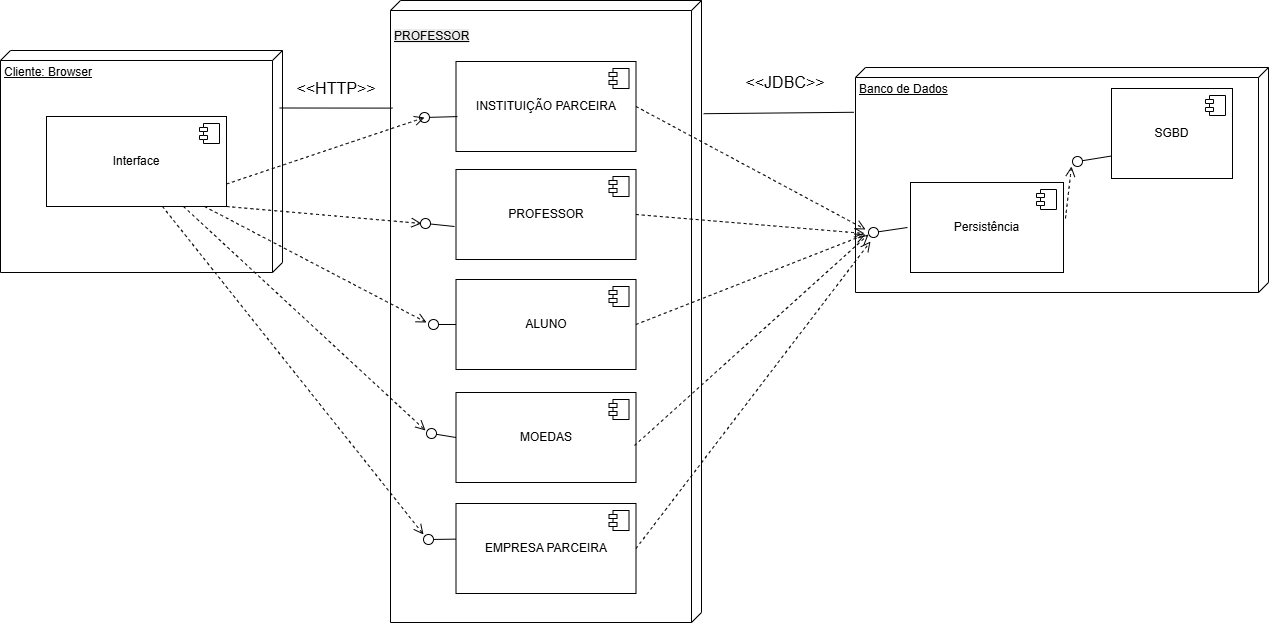

The diagram above was exported from draw.io. Its source (the exported page's mxGraphModel, read from the mxfile embedded in the PNG):
<mxGraphModel dx="1826" dy="1195" grid="0" gridSize="10" guides="1" tooltips="1" connect="1" arrows="1" fold="1" page="0" pageScale="1" pageWidth="827" pageHeight="1169" math="0" shadow="0">
  <root>
    <mxCell id="0" />
    <mxCell id="1" parent="0" />
    <mxCell id="tljOhyBoInIetBLzWFwh-2" value="Cliente: Browser" style="verticalAlign=top;align=left;spacingTop=8;spacingLeft=2;spacingRight=12;shape=cube;size=10;direction=south;fontStyle=4;html=1;whiteSpace=wrap;" parent="1" vertex="1">
      <mxGeometry x="-259" y="-56" width="282" height="222" as="geometry" />
    </mxCell>
    <mxCell id="tljOhyBoInIetBLzWFwh-3" value="&#10;&lt;span style=&quot;color: rgb(0, 0, 0); font-family: Helvetica; font-size: 12px; font-style: normal; font-variant-ligatures: normal; font-variant-caps: normal; font-weight: 400; letter-spacing: normal; orphans: 2; text-align: center; text-indent: 0px; text-transform: none; widows: 2; word-spacing: 0px; -webkit-text-stroke-width: 0px; white-space: normal; background-color: rgb(236, 236, 236); text-decoration-thickness: initial; text-decoration-style: initial; text-decoration-color: initial; display: inline !important; float: none;&quot;&gt;PROFESSOR&lt;/span&gt;&#10;&#10;" style="verticalAlign=top;align=left;spacingTop=8;spacingLeft=2;spacingRight=12;shape=cube;size=10;direction=south;fontStyle=4;html=1;whiteSpace=wrap;" parent="1" vertex="1">
      <mxGeometry x="131" y="-106" width="311" height="622" as="geometry" />
    </mxCell>
    <mxCell id="tljOhyBoInIetBLzWFwh-6" value="" style="endArrow=none;html=1;rounded=0;fontSize=12;startSize=8;endSize=8;curved=1;entryX=0.173;entryY=0.994;entryDx=0;entryDy=0;entryPerimeter=0;exitX=0.259;exitY=0.01;exitDx=0;exitDy=0;exitPerimeter=0;" parent="1" source="tljOhyBoInIetBLzWFwh-2" target="tljOhyBoInIetBLzWFwh-3" edge="1">
      <mxGeometry relative="1" as="geometry">
        <mxPoint x="-9" y="79" as="sourcePoint" />
        <mxPoint x="141" y="79" as="targetPoint" />
      </mxGeometry>
    </mxCell>
    <mxCell id="tljOhyBoInIetBLzWFwh-7" value="&amp;lt;&amp;lt;HTTP&amp;gt;&amp;gt;" style="text;html=1;whiteSpace=wrap;strokeColor=none;fillColor=none;align=center;verticalAlign=middle;rounded=0;fontSize=16;" parent="1" vertex="1">
      <mxGeometry x="47" y="-33" width="60" height="30" as="geometry" />
    </mxCell>
    <mxCell id="tljOhyBoInIetBLzWFwh-9" value="Banco de Dados" style="verticalAlign=top;align=left;spacingTop=8;spacingLeft=2;spacingRight=12;shape=cube;size=10;direction=south;fontStyle=4;html=1;whiteSpace=wrap;" parent="1" vertex="1">
      <mxGeometry x="596" y="-39" width="413" height="225" as="geometry" />
    </mxCell>
    <mxCell id="tljOhyBoInIetBLzWFwh-11" value="" style="endArrow=none;html=1;rounded=0;fontSize=12;startSize=8;endSize=8;curved=1;entryX=0.199;entryY=1.004;entryDx=0;entryDy=0;entryPerimeter=0;exitX=0.182;exitY=-0.007;exitDx=0;exitDy=0;exitPerimeter=0;" parent="1" source="tljOhyBoInIetBLzWFwh-3" target="tljOhyBoInIetBLzWFwh-9" edge="1">
      <mxGeometry relative="1" as="geometry">
        <mxPoint x="436" y="76" as="sourcePoint" />
        <mxPoint x="588" y="79" as="targetPoint" />
      </mxGeometry>
    </mxCell>
    <mxCell id="tljOhyBoInIetBLzWFwh-12" value="&amp;lt;&amp;lt;JDBC&amp;gt;&amp;gt;" style="text;html=1;whiteSpace=wrap;strokeColor=none;fillColor=none;align=center;verticalAlign=middle;rounded=0;fontSize=16;" parent="1" vertex="1">
      <mxGeometry x="496" y="-39" width="60" height="30" as="geometry" />
    </mxCell>
    <mxCell id="tljOhyBoInIetBLzWFwh-13" value="INSTITUIÇÃO PARCEIRA" style="html=1;dropTarget=0;whiteSpace=wrap;" parent="1" vertex="1">
      <mxGeometry x="196.5" y="-45" width="180" height="90" as="geometry" />
    </mxCell>
    <mxCell id="tljOhyBoInIetBLzWFwh-14" value="" style="shape=module;jettyWidth=8;jettyHeight=4;" parent="tljOhyBoInIetBLzWFwh-13" vertex="1">
      <mxGeometry x="1" width="20" height="20" relative="1" as="geometry">
        <mxPoint x="-27" y="7" as="offset" />
      </mxGeometry>
    </mxCell>
    <mxCell id="tljOhyBoInIetBLzWFwh-15" value="PROFESSOR" style="html=1;dropTarget=0;whiteSpace=wrap;" parent="1" vertex="1">
      <mxGeometry x="196.5" y="63" width="180" height="90" as="geometry" />
    </mxCell>
    <mxCell id="tljOhyBoInIetBLzWFwh-16" value="" style="shape=module;jettyWidth=8;jettyHeight=4;" parent="tljOhyBoInIetBLzWFwh-15" vertex="1">
      <mxGeometry x="1" width="20" height="20" relative="1" as="geometry">
        <mxPoint x="-27" y="7" as="offset" />
      </mxGeometry>
    </mxCell>
    <mxCell id="tljOhyBoInIetBLzWFwh-17" value="ALUNO" style="html=1;dropTarget=0;whiteSpace=wrap;" parent="1" vertex="1">
      <mxGeometry x="196.5" y="173" width="180" height="90" as="geometry" />
    </mxCell>
    <mxCell id="tljOhyBoInIetBLzWFwh-18" value="" style="shape=module;jettyWidth=8;jettyHeight=4;" parent="tljOhyBoInIetBLzWFwh-17" vertex="1">
      <mxGeometry x="1" width="20" height="20" relative="1" as="geometry">
        <mxPoint x="-27" y="7" as="offset" />
      </mxGeometry>
    </mxCell>
    <mxCell id="tljOhyBoInIetBLzWFwh-19" value="MOEDAS" style="html=1;dropTarget=0;whiteSpace=wrap;" parent="1" vertex="1">
      <mxGeometry x="196.5" y="286" width="180" height="90" as="geometry" />
    </mxCell>
    <mxCell id="tljOhyBoInIetBLzWFwh-20" value="" style="shape=module;jettyWidth=8;jettyHeight=4;" parent="tljOhyBoInIetBLzWFwh-19" vertex="1">
      <mxGeometry x="1" width="20" height="20" relative="1" as="geometry">
        <mxPoint x="-27" y="7" as="offset" />
      </mxGeometry>
    </mxCell>
    <mxCell id="tljOhyBoInIetBLzWFwh-21" value="EMPRESA PARCEIRA" style="html=1;dropTarget=0;whiteSpace=wrap;" parent="1" vertex="1">
      <mxGeometry x="196.5" y="397" width="180" height="90" as="geometry" />
    </mxCell>
    <mxCell id="tljOhyBoInIetBLzWFwh-22" value="" style="shape=module;jettyWidth=8;jettyHeight=4;" parent="tljOhyBoInIetBLzWFwh-21" vertex="1">
      <mxGeometry x="1" width="20" height="20" relative="1" as="geometry">
        <mxPoint x="-27" y="7" as="offset" />
      </mxGeometry>
    </mxCell>
    <mxCell id="tljOhyBoInIetBLzWFwh-23" value="SGBD" style="html=1;dropTarget=0;whiteSpace=wrap;" parent="1" vertex="1">
      <mxGeometry x="852" y="-18" width="121" height="90" as="geometry" />
    </mxCell>
    <mxCell id="tljOhyBoInIetBLzWFwh-24" value="" style="shape=module;jettyWidth=8;jettyHeight=4;" parent="tljOhyBoInIetBLzWFwh-23" vertex="1">
      <mxGeometry x="1" width="20" height="20" relative="1" as="geometry">
        <mxPoint x="-27" y="7" as="offset" />
      </mxGeometry>
    </mxCell>
    <mxCell id="tljOhyBoInIetBLzWFwh-25" value="Persistência" style="html=1;dropTarget=0;whiteSpace=wrap;" parent="1" vertex="1">
      <mxGeometry x="651" y="76" width="153" height="90" as="geometry" />
    </mxCell>
    <mxCell id="tljOhyBoInIetBLzWFwh-26" value="" style="shape=module;jettyWidth=8;jettyHeight=4;" parent="tljOhyBoInIetBLzWFwh-25" vertex="1">
      <mxGeometry x="1" width="20" height="20" relative="1" as="geometry">
        <mxPoint x="-27" y="7" as="offset" />
      </mxGeometry>
    </mxCell>
    <mxCell id="tljOhyBoInIetBLzWFwh-28" value="" style="ellipse;whiteSpace=wrap;html=1;align=center;aspect=fixed;fillColor=none;strokeColor=none;resizable=0;perimeter=centerPerimeter;rotatable=0;allowArrows=0;points=[];outlineConnect=1;" parent="1" vertex="1">
      <mxGeometry x="493" y="79" width="10" height="10" as="geometry" />
    </mxCell>
    <mxCell id="tljOhyBoInIetBLzWFwh-37" value="Interface" style="html=1;dropTarget=0;whiteSpace=wrap;" parent="1" vertex="1">
      <mxGeometry x="-213" y="10" width="180" height="90" as="geometry" />
    </mxCell>
    <mxCell id="tljOhyBoInIetBLzWFwh-38" value="" style="shape=module;jettyWidth=8;jettyHeight=4;" parent="tljOhyBoInIetBLzWFwh-37" vertex="1">
      <mxGeometry x="1" width="20" height="20" relative="1" as="geometry">
        <mxPoint x="-27" y="7" as="offset" />
      </mxGeometry>
    </mxCell>
    <mxCell id="tljOhyBoInIetBLzWFwh-40" style="edgeStyle=none;curved=1;rounded=0;orthogonalLoop=1;jettySize=auto;html=1;exitX=0.5;exitY=1;exitDx=0;exitDy=0;fontSize=12;startSize=8;endSize=8;" parent="1" source="tljOhyBoInIetBLzWFwh-12" target="tljOhyBoInIetBLzWFwh-12" edge="1">
      <mxGeometry relative="1" as="geometry" />
    </mxCell>
    <mxCell id="tljOhyBoInIetBLzWFwh-42" value="" style="rounded=0;orthogonalLoop=1;jettySize=auto;html=1;endArrow=oval;endFill=0;sketch=0;sourcePerimeterSpacing=0;targetPerimeterSpacing=0;endSize=10;fontSize=12;curved=1;exitX=0.008;exitY=0.612;exitDx=0;exitDy=0;exitPerimeter=0;" parent="1" source="tljOhyBoInIetBLzWFwh-13" target="tljOhyBoInIetBLzWFwh-43" edge="1">
      <mxGeometry relative="1" as="geometry">
        <mxPoint x="49" y="169" as="sourcePoint" />
      </mxGeometry>
    </mxCell>
    <mxCell id="tljOhyBoInIetBLzWFwh-43" value="" style="ellipse;whiteSpace=wrap;html=1;align=center;aspect=fixed;fillColor=none;strokeColor=none;resizable=0;perimeter=centerPerimeter;rotatable=0;allowArrows=0;points=[];outlineConnect=1;" parent="1" vertex="1">
      <mxGeometry x="160" y="6" width="10" height="10" as="geometry" />
    </mxCell>
    <mxCell id="tljOhyBoInIetBLzWFwh-44" value="" style="rounded=0;orthogonalLoop=1;jettySize=auto;html=1;endArrow=oval;endFill=0;sketch=0;sourcePerimeterSpacing=0;targetPerimeterSpacing=0;endSize=10;fontSize=12;curved=1;" parent="1" edge="1">
      <mxGeometry relative="1" as="geometry">
        <mxPoint x="195" y="120" as="sourcePoint" />
        <mxPoint x="166" y="117" as="targetPoint" />
      </mxGeometry>
    </mxCell>
    <mxCell id="tljOhyBoInIetBLzWFwh-45" value="" style="rounded=0;orthogonalLoop=1;jettySize=auto;html=1;endArrow=oval;endFill=0;sketch=0;sourcePerimeterSpacing=0;targetPerimeterSpacing=0;endSize=10;fontSize=12;curved=1;exitX=0;exitY=0.5;exitDx=0;exitDy=0;" parent="1" source="tljOhyBoInIetBLzWFwh-17" edge="1">
      <mxGeometry relative="1" as="geometry">
        <mxPoint x="220" y="205" as="sourcePoint" />
        <mxPoint x="174" y="218" as="targetPoint" />
      </mxGeometry>
    </mxCell>
    <mxCell id="tljOhyBoInIetBLzWFwh-46" value="" style="rounded=0;orthogonalLoop=1;jettySize=auto;html=1;endArrow=oval;endFill=0;sketch=0;sourcePerimeterSpacing=0;targetPerimeterSpacing=0;endSize=10;fontSize=12;curved=1;exitX=0;exitY=0.5;exitDx=0;exitDy=0;" parent="1" source="tljOhyBoInIetBLzWFwh-19" edge="1">
      <mxGeometry relative="1" as="geometry">
        <mxPoint x="210" y="293" as="sourcePoint" />
        <mxPoint x="172" y="327" as="targetPoint" />
      </mxGeometry>
    </mxCell>
    <mxCell id="tljOhyBoInIetBLzWFwh-47" value="" style="rounded=0;orthogonalLoop=1;jettySize=auto;html=1;endArrow=oval;endFill=0;sketch=0;sourcePerimeterSpacing=0;targetPerimeterSpacing=0;endSize=10;fontSize=12;curved=1;exitX=-0.002;exitY=0.396;exitDx=0;exitDy=0;exitPerimeter=0;" parent="1" source="tljOhyBoInIetBLzWFwh-21" edge="1">
      <mxGeometry relative="1" as="geometry">
        <mxPoint x="201" y="438" as="sourcePoint" />
        <mxPoint x="169" y="433" as="targetPoint" />
      </mxGeometry>
    </mxCell>
    <mxCell id="tljOhyBoInIetBLzWFwh-48" style="edgeStyle=none;curved=1;rounded=0;orthogonalLoop=1;jettySize=auto;html=1;exitX=0.5;exitY=1;exitDx=0;exitDy=0;fontSize=12;startSize=8;endSize=8;" parent="1" source="tljOhyBoInIetBLzWFwh-12" target="tljOhyBoInIetBLzWFwh-12" edge="1">
      <mxGeometry relative="1" as="geometry" />
    </mxCell>
    <mxCell id="tljOhyBoInIetBLzWFwh-49" value="" style="endArrow=open;html=1;rounded=0;fontSize=12;startSize=8;endSize=8;curved=1;exitX=1;exitY=0.75;exitDx=0;exitDy=0;dashed=1;endFill=0;entryX=0.129;entryY=1.347;entryDx=0;entryDy=0;entryPerimeter=0;" parent="1" source="tljOhyBoInIetBLzWFwh-37" target="tljOhyBoInIetBLzWFwh-43" edge="1">
      <mxGeometry width="50" height="50" relative="1" as="geometry">
        <mxPoint x="206" y="204" as="sourcePoint" />
        <mxPoint x="-50" y="282" as="targetPoint" />
      </mxGeometry>
    </mxCell>
    <mxCell id="tljOhyBoInIetBLzWFwh-50" value="" style="endArrow=open;html=1;rounded=0;fontSize=12;startSize=8;endSize=8;curved=1;exitX=1;exitY=1;exitDx=0;exitDy=0;dashed=1;endFill=0;" parent="1" source="tljOhyBoInIetBLzWFwh-37" edge="1">
      <mxGeometry width="50" height="50" relative="1" as="geometry">
        <mxPoint x="11" y="177" as="sourcePoint" />
        <mxPoint x="162" y="117" as="targetPoint" />
      </mxGeometry>
    </mxCell>
    <mxCell id="6AzPW3m8QZ9jBikbCuEu-1" value="" style="endArrow=open;html=1;rounded=0;fontSize=12;startSize=8;endSize=8;curved=1;exitX=1;exitY=1;exitDx=0;exitDy=0;dashed=1;endFill=0;" edge="1" parent="1">
      <mxGeometry width="50" height="50" relative="1" as="geometry">
        <mxPoint x="-55" y="100" as="sourcePoint" />
        <mxPoint x="167" y="216" as="targetPoint" />
      </mxGeometry>
    </mxCell>
    <mxCell id="6AzPW3m8QZ9jBikbCuEu-2" value="" style="endArrow=open;html=1;rounded=0;fontSize=12;startSize=8;endSize=8;curved=1;exitX=1;exitY=1;exitDx=0;exitDy=0;dashed=1;endFill=0;" edge="1" parent="1">
      <mxGeometry width="50" height="50" relative="1" as="geometry">
        <mxPoint x="-76" y="100" as="sourcePoint" />
        <mxPoint x="166" y="324" as="targetPoint" />
      </mxGeometry>
    </mxCell>
    <mxCell id="6AzPW3m8QZ9jBikbCuEu-3" value="" style="endArrow=open;html=1;rounded=0;fontSize=12;startSize=8;endSize=8;curved=1;exitX=1;exitY=1;exitDx=0;exitDy=0;dashed=1;endFill=0;" edge="1" parent="1">
      <mxGeometry width="50" height="50" relative="1" as="geometry">
        <mxPoint x="-97" y="100" as="sourcePoint" />
        <mxPoint x="164" y="428" as="targetPoint" />
      </mxGeometry>
    </mxCell>
    <mxCell id="6AzPW3m8QZ9jBikbCuEu-5" value="" style="rounded=0;orthogonalLoop=1;jettySize=auto;html=1;endArrow=oval;endFill=0;sketch=0;sourcePerimeterSpacing=0;targetPerimeterSpacing=0;endSize=10;fontSize=12;curved=1;exitX=0;exitY=0.75;exitDx=0;exitDy=0;" edge="1" parent="1" source="tljOhyBoInIetBLzWFwh-23">
      <mxGeometry relative="1" as="geometry">
        <mxPoint x="840" y="53" as="sourcePoint" />
        <mxPoint x="818" y="55" as="targetPoint" />
      </mxGeometry>
    </mxCell>
    <mxCell id="6AzPW3m8QZ9jBikbCuEu-6" value="" style="endArrow=open;html=1;rounded=0;fontSize=12;startSize=8;endSize=8;curved=1;exitX=1.013;exitY=0.4;exitDx=0;exitDy=0;dashed=1;endFill=0;exitPerimeter=0;entryX=0.44;entryY=0.477;entryDx=0;entryDy=0;entryPerimeter=0;" edge="1" parent="1" source="tljOhyBoInIetBLzWFwh-25" target="tljOhyBoInIetBLzWFwh-9">
      <mxGeometry width="50" height="50" relative="1" as="geometry">
        <mxPoint x="787" y="94" as="sourcePoint" />
        <mxPoint x="982" y="111" as="targetPoint" />
      </mxGeometry>
    </mxCell>
    <mxCell id="6AzPW3m8QZ9jBikbCuEu-7" value="" style="rounded=0;orthogonalLoop=1;jettySize=auto;html=1;endArrow=oval;endFill=0;sketch=0;sourcePerimeterSpacing=0;targetPerimeterSpacing=0;endSize=10;fontSize=12;curved=1;exitX=0;exitY=0.75;exitDx=0;exitDy=0;" edge="1" parent="1">
      <mxGeometry relative="1" as="geometry">
        <mxPoint x="648" y="121" as="sourcePoint" />
        <mxPoint x="614" y="126" as="targetPoint" />
      </mxGeometry>
    </mxCell>
    <mxCell id="6AzPW3m8QZ9jBikbCuEu-8" value="" style="endArrow=open;html=1;rounded=0;fontSize=12;startSize=8;endSize=8;curved=1;exitX=1;exitY=0.5;exitDx=0;exitDy=0;dashed=1;endFill=0;" edge="1" parent="1" source="tljOhyBoInIetBLzWFwh-13">
      <mxGeometry width="50" height="50" relative="1" as="geometry">
        <mxPoint x="498" y="58" as="sourcePoint" />
        <mxPoint x="606" y="123" as="targetPoint" />
      </mxGeometry>
    </mxCell>
    <mxCell id="6AzPW3m8QZ9jBikbCuEu-9" value="" style="endArrow=open;html=1;rounded=0;fontSize=12;startSize=8;endSize=8;curved=1;exitX=1;exitY=0.5;exitDx=0;exitDy=0;dashed=1;endFill=0;" edge="1" parent="1" source="tljOhyBoInIetBLzWFwh-15">
      <mxGeometry width="50" height="50" relative="1" as="geometry">
        <mxPoint x="471" y="59" as="sourcePoint" />
        <mxPoint x="605" y="127" as="targetPoint" />
      </mxGeometry>
    </mxCell>
    <mxCell id="6AzPW3m8QZ9jBikbCuEu-10" value="" style="endArrow=open;html=1;rounded=0;fontSize=12;startSize=8;endSize=8;curved=1;exitX=1;exitY=0.5;exitDx=0;exitDy=0;dashed=1;endFill=0;" edge="1" parent="1" source="tljOhyBoInIetBLzWFwh-17">
      <mxGeometry width="50" height="50" relative="1" as="geometry">
        <mxPoint x="470" y="89" as="sourcePoint" />
        <mxPoint x="606" y="128" as="targetPoint" />
      </mxGeometry>
    </mxCell>
    <mxCell id="6AzPW3m8QZ9jBikbCuEu-11" value="" style="endArrow=open;html=1;rounded=0;fontSize=12;startSize=8;endSize=8;curved=1;exitX=0.992;exitY=0.589;exitDx=0;exitDy=0;dashed=1;endFill=0;exitPerimeter=0;" edge="1" parent="1" source="tljOhyBoInIetBLzWFwh-19">
      <mxGeometry width="50" height="50" relative="1" as="geometry">
        <mxPoint x="532" y="311" as="sourcePoint" />
        <mxPoint x="609" y="128" as="targetPoint" />
      </mxGeometry>
    </mxCell>
    <mxCell id="6AzPW3m8QZ9jBikbCuEu-12" value="" style="endArrow=open;html=1;rounded=0;fontSize=12;startSize=8;endSize=8;curved=1;exitX=1;exitY=0.5;exitDx=0;exitDy=0;dashed=1;endFill=0;" edge="1" parent="1" source="tljOhyBoInIetBLzWFwh-21">
      <mxGeometry width="50" height="50" relative="1" as="geometry">
        <mxPoint x="529" y="523" as="sourcePoint" />
        <mxPoint x="611" y="135" as="targetPoint" />
      </mxGeometry>
    </mxCell>
  </root>
</mxGraphModel>